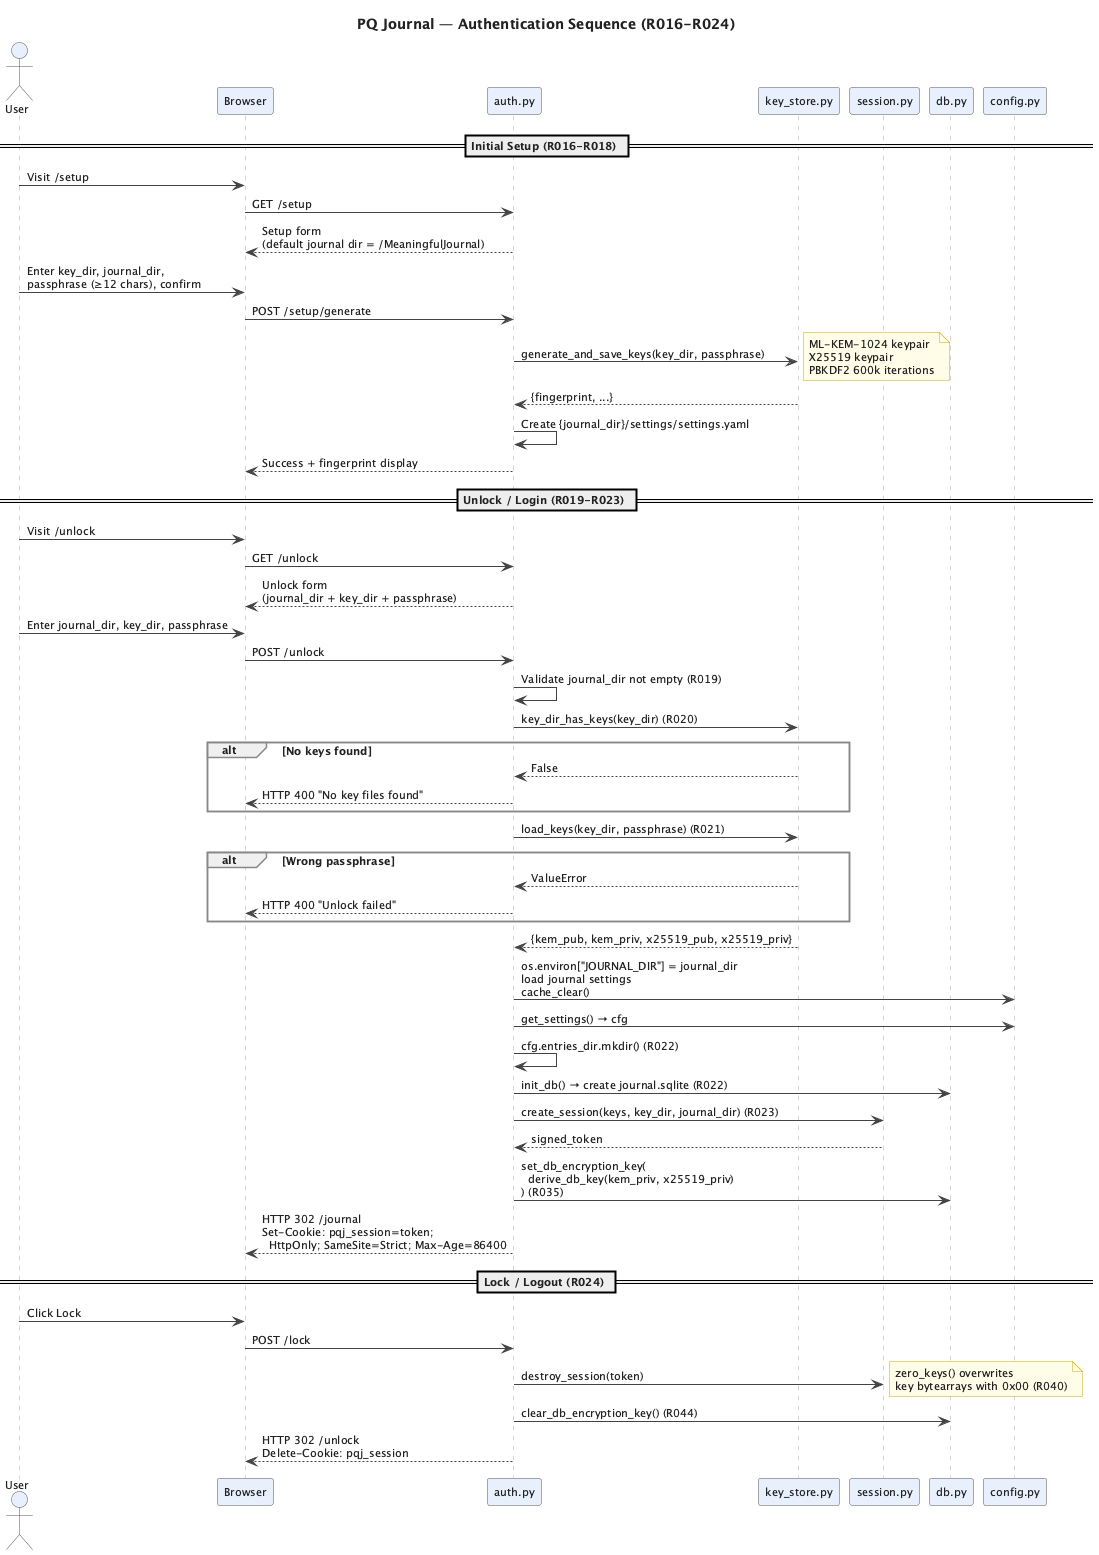

The diagram above was rendered by PlantUML. Its source (embedded in the PNG):
@startuml auth_sequence
skinparam backgroundColor White
skinparam defaultBackgroundColor White
skinparam defaultFontColor #222222
skinparam defaultFontSize 11
skinparam ArrowColor #444444
skinparam SequenceBoxBorderColor #888888
skinparam SequenceBoxBackgroundColor #f5f5f5
skinparam SequenceActorBorderColor #555555
skinparam SequenceActorBackgroundColor #e8f0fe
skinparam SequenceParticipantBorderColor #555555
skinparam SequenceParticipantBackgroundColor #e8f0fe
skinparam SequenceLifeLineBorderColor #aaaaaa
skinparam NoteBackgroundColor #fffde7
skinparam NoteBorderColor #ccaa00
skinparam SequenceGroupBorderColor #888888
skinparam SequenceGroupBackgroundColor #f0f0f0

title PQ Journal — Authentication Sequence (R016-R024)

actor "User" as user
participant "Browser" as browser
participant "auth.py" as auth_route
participant "key_store.py" as key_store
participant "session.py" as session_svc
participant "db.py" as db
participant "config.py" as config

== Initial Setup (R016-R018) ==

user -> browser : Visit /setup
browser -> auth_route : GET /setup
auth_route --> browser : Setup form\n(default journal dir = ~/MeaningfulJournal)

user -> browser : Enter key_dir, journal_dir,\npassphrase (≥12 chars), confirm
browser -> auth_route : POST /setup/generate
auth_route -> key_store : generate_and_save_keys(key_dir, passphrase)
note right : ML-KEM-1024 keypair\nX25519 keypair\nPBKDF2 600k iterations

key_store --> auth_route : {fingerprint, ...}
auth_route -> auth_route : Create {journal_dir}/settings/settings.yaml
auth_route --> browser : Success + fingerprint display

== Unlock / Login (R019-R023) ==

user -> browser : Visit /unlock
browser -> auth_route : GET /unlock
auth_route --> browser : Unlock form\n(journal_dir + key_dir + passphrase)

user -> browser : Enter journal_dir, key_dir, passphrase
browser -> auth_route : POST /unlock

auth_route -> auth_route : Validate journal_dir not empty (R019)
auth_route -> key_store : key_dir_has_keys(key_dir) (R020)
alt No keys found
  key_store --> auth_route : False
  auth_route --> browser : HTTP 400 "No key files found"
end

auth_route -> key_store : load_keys(key_dir, passphrase) (R021)
alt Wrong passphrase
  key_store --> auth_route : ValueError
  auth_route --> browser : HTTP 400 "Unlock failed"
end

key_store --> auth_route : {kem_pub, kem_priv, x25519_pub, x25519_priv}

auth_route -> config : os.environ["JOURNAL_DIR"] = journal_dir\nload journal settings\ncache_clear()
auth_route -> config : get_settings() → cfg

auth_route -> auth_route : cfg.entries_dir.mkdir() (R022)
auth_route -> db : init_db() → create journal.sqlite (R022)

auth_route -> session_svc : create_session(keys, key_dir, journal_dir) (R023)
session_svc --> auth_route : signed_token

auth_route -> db : set_db_encryption_key(\n  derive_db_key(kem_priv, x25519_priv)\n) (R035)

auth_route --> browser : HTTP 302 /journal\nSet-Cookie: pqj_session=token;\n  HttpOnly; SameSite=Strict; Max-Age=86400

== Lock / Logout (R024) ==

user -> browser : Click Lock
browser -> auth_route : POST /lock
auth_route -> session_svc : destroy_session(token)
note right : zero_keys() overwrites\nkey bytearrays with 0x00 (R040)
auth_route -> db : clear_db_encryption_key() (R044)
auth_route --> browser : HTTP 302 /unlock\nDelete-Cookie: pqj_session

@enduml